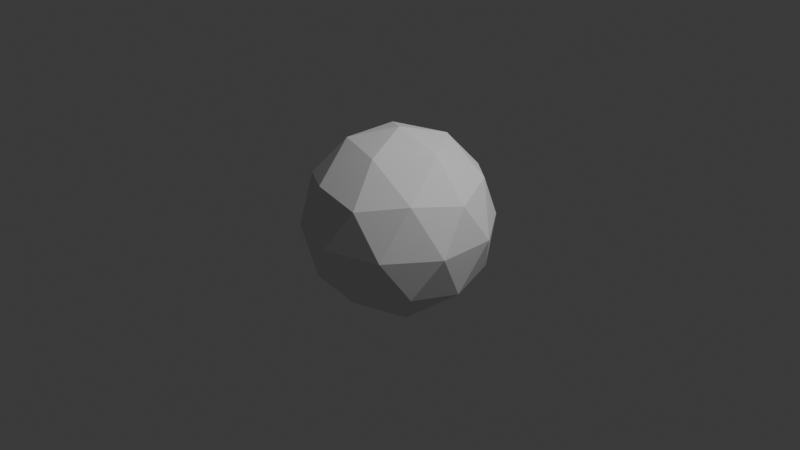 # Source: icosphere.blend  (saved by Blender 4.0.36; exported with 4.5.12 LTS)
import bpy
from mathutils import Matrix  # noqa: F401  (used for matrix-valued properties, if any)

bpy.ops.wm.read_factory_settings(use_empty=True)
scene = bpy.context.scene
scene.name = 'Scene'

# ---- collections
col_collection = bpy.data.collections.new('Collection'); scene.collection.children.link(col_collection)

# ---- world
world_world = bpy.data.worlds.new('World'); scene.world = world_world
world_world.use_nodes = True; world_world.node_tree.nodes.clear()
_N = world_world.node_tree.nodes; _L = world_world.node_tree.links
n0 = _N.new('ShaderNodeOutputWorld'); n0.name = 'World Output'; n0.location = (300, 300)
n1 = _N.new('ShaderNodeBackground'); n1.name = 'Background'; n1.location = (10, 300)
n1.inputs[0].default_value = (0.05088, 0.05088, 0.05088, 1.0)
_L.new(n1.outputs[0], n0.inputs[0])
n0.is_active_output = True
world_world.color = (0.05088, 0.05088, 0.05088)
world_world.use_sun_shadow = False
world_world.sun_shadow_jitter_overblur = 0.0

# ---- cameras
cam_camera = bpy.data.cameras.new('Camera')
cam_camera.clip_end = 100.0
cam_camera.ortho_scale = 7.314

# ---- lights
light_light = bpy.data.lights.new('Light', 'POINT')
light_light.transmission_factor = 0.0
light_light.use_soft_falloff = False
light_light.energy = 1000.0
light_light.shadow_soft_size = 0.1
light_light.shadow_maximum_resolution = 0.006
light_light.use_absolute_resolution = True

# ---- meshes
me_icosphere = bpy.data.meshes.new('Icosphere')
me_icosphere.from_pydata([(0.0, 0.0, -1.0), (0.7236, -0.5257, -0.4472), (-0.2764, -0.8506, -0.4472), (-0.8944, 0.0, -0.4472), (-0.2764, 0.8506, -0.4472), (0.7236, 0.5257, -0.4472), (0.2764, -0.8506, 0.4472), (-0.7236, -0.5257, 0.4472), (-0.7236, 0.5257, 0.4472), (0.2764, 0.8506, 0.4472), (0.8944, 0.0, 0.4472), (0.0, 0.0, 1.0), (-0.1625, -0.5, -0.8507), (0.4253, -0.309, -0.8507), (0.2629, -0.809, -0.5257), (0.8506, 0.0, -0.5257), (0.4253, 0.309, -0.8507), (-0.5257, 0.0, -0.8507), (-0.6882, -0.5, -0.5257), (-0.1625, 0.5, -0.8507), (-0.6882, 0.5, -0.5257), (0.2629, 0.809, -0.5257), (0.9511, -0.309, 0.0), (0.9511, 0.309, 0.0), (0.0, -1.0, 0.0), (0.5878, -0.809, 0.0), (-0.9511, -0.309, 0.0), (-0.5878, -0.809, 0.0), (-0.5878, 0.809, 0.0), (-0.9511, 0.309, 0.0), (0.5878, 0.809, 0.0), (0.0, 1.0, 0.0), (0.6882, -0.5, 0.5257), (-0.2629, -0.809, 0.5257), (-0.8506, 0.0, 0.5257), (-0.2629, 0.809, 0.5257), (0.6882, 0.5, 0.5257), (0.1625, -0.5, 0.8507), (0.5257, 0.0, 0.8507), (-0.4253, -0.309, 0.8507), (-0.4253, 0.309, 0.8507), (0.1625, 0.5, 0.8507)], [], [(0, 13, 12), (1, 13, 15), (0, 12, 17), (0, 17, 19), (0, 19, 16), (1, 15, 22), (2, 14, 24), (3, 18, 26), (4, 20, 28), (5, 21, 30), (1, 22, 25), (2, 24, 27), (3, 26, 29), (4, 28, 31), (5, 30, 23), (6, 32, 37), (7, 33, 39), (8, 34, 40), (9, 35, 41), (10, 36, 38), (38, 41, 11), (38, 36, 41), (36, 9, 41), (41, 40, 11), (41, 35, 40), (35, 8, 40), (40, 39, 11), (40, 34, 39), (34, 7, 39), (39, 37, 11), (39, 33, 37), (33, 6, 37), (37, 38, 11), (37, 32, 38), (32, 10, 38), (23, 36, 10), (23, 30, 36), (30, 9, 36), (31, 35, 9), (31, 28, 35), (28, 8, 35), (29, 34, 8), (29, 26, 34), (26, 7, 34), (27, 33, 7), (27, 24, 33), (24, 6, 33), (25, 32, 6), (25, 22, 32), (22, 10, 32), (30, 31, 9), (30, 21, 31), (21, 4, 31), (28, 29, 8), (28, 20, 29), (20, 3, 29), (26, 27, 7), (26, 18, 27), (18, 2, 27), (24, 25, 6), (24, 14, 25), (14, 1, 25), (22, 23, 10), (22, 15, 23), (15, 5, 23), (16, 21, 5), (16, 19, 21), (19, 4, 21), (19, 20, 4), (19, 17, 20), (17, 3, 20), (17, 18, 3), (17, 12, 18), (12, 2, 18), (15, 16, 5), (15, 13, 16), (13, 0, 16), (12, 14, 2), (12, 13, 14), (13, 1, 14)])
_uv = me_icosphere.uv_layers.new(name='UVMap')
_uv.uv.foreach_set('vector', [0.1818, 0.0, 0.2273, 0.07873, 0.1364, 0.07873, 0.2727, 0.1575, 0.3182, 0.07873, 0.3636, 0.1575, 0.9091, 0.0, 0.9545, 0.07873, 0.8636, 0.07873, 0.7273, 0.0, 0.7727, 0.07873, 0.6818, 0.07873, 0.5455, 0.0, 0.5909, 0.07873, 0.5, 0.07873, 0.2727, 0.1575, 0.3636, 0.1575, 0.3182, 0.2362, 0.09091, 0.1575, 0.1818, 0.1575, 0.1364, 0.2362, 0.8182, 0.1575, 0.9091, 0.1575, 0.8636, 0.2362, 0.6364, 0.1575, 0.7273, 0.1575, 0.6818, 0.2362, 0.4545, 0.1575, 0.5455, 0.1575, 0.5, 0.2362, 0.2727, 0.1575, 0.3182, 0.2362, 0.2273, 0.2362, 0.09091, 0.1575, 0.1364, 0.2362, 0.04546, 0.2362, 0.8182, 0.1575, 0.8636, 0.2362, 0.7727, 0.2362, 0.6364, 0.1575, 0.6818, 0.2362, 0.5909, 0.2362, 0.4545, 0.1575, 0.5, 0.2362, 0.4091, 0.2362, 0.1818, 0.3149, 0.2727, 0.3149, 0.2273, 0.3937, 0.0, 0.3149, 0.09091, 0.3149, 0.04546, 0.3937, 0.7273, 0.3149, 0.8182, 0.3149, 0.7727, 0.3937, 0.5455, 0.3149, 0.6364, 0.3149, 0.5909, 0.3937, 0.3636, 0.3149, 0.4545, 0.3149, 0.4091, 0.3937, 0.4091, 0.3937, 0.5, 0.3937, 0.4545, 0.4724, 0.4091, 0.3937, 0.4545, 0.3149, 0.5, 0.3937, 0.4545, 0.3149, 0.5455, 0.3149, 0.5, 0.3937, 0.5909, 0.3937, 0.6818, 0.3937, 0.6364, 0.4724, 0.5909, 0.3937, 0.6364, 0.3149, 0.6818, 0.3937, 0.6364, 0.3149, 0.7273, 0.3149, 0.6818, 0.3937, 0.7727, 0.3937, 0.8636, 0.3937, 0.8182, 0.4724, 0.7727, 0.3937, 0.8182, 0.3149, 0.8636, 0.3937, 0.8182, 0.3149, 0.9091, 0.3149, 0.8636, 0.3937, 0.04546, 0.3937, 0.1364, 0.3937, 0.09091, 0.4724, 0.04546, 0.3937, 0.09091, 0.3149, 0.1364, 0.3937, 0.09091, 0.3149, 0.1818, 0.3149, 0.1364, 0.3937, 0.2273, 0.3937, 0.3182, 0.3937, 0.2727, 0.4724, 0.2273, 0.3937, 0.2727, 0.3149, 0.3182, 0.3937, 0.2727, 0.3149, 0.3636, 0.3149, 0.3182, 0.3937, 0.4091, 0.2362, 0.4545, 0.3149, 0.3636, 0.3149, 0.4091, 0.2362, 0.5, 0.2362, 0.4545, 0.3149, 0.5, 0.2362, 0.5455, 0.3149, 0.4545, 0.3149, 0.5909, 0.2362, 0.6364, 0.3149, 0.5455, 0.3149, 0.5909, 0.2362, 0.6818, 0.2362, 0.6364, 0.3149, 0.6818, 0.2362, 0.7273, 0.3149, 0.6364, 0.3149, 0.7727, 0.2362, 0.8182, 0.3149, 0.7273, 0.3149, 0.7727, 0.2362, 0.8636, 0.2362, 0.8182, 0.3149, 0.8636, 0.2362, 0.9091, 0.3149, 0.8182, 0.3149, 0.04546, 0.2362, 0.09091, 0.3149, 0.0, 0.3149, 0.04546, 0.2362, 0.1364, 0.2362, 0.09091, 0.3149, 0.1364, 0.2362, 0.1818, 0.3149, 0.09091, 0.3149, 0.2273, 0.2362, 0.2727, 0.3149, 0.1818, 0.3149, 0.2273, 0.2362, 0.3182, 0.2362, 0.2727, 0.3149, 0.3182, 0.2362, 0.3636, 0.3149, 0.2727, 0.3149, 0.5, 0.2362, 0.5909, 0.2362, 0.5455, 0.3149, 0.5, 0.2362, 0.5455, 0.1575, 0.5909, 0.2362, 0.5455, 0.1575, 0.6364, 0.1575, 0.5909, 0.2362, 0.6818, 0.2362, 0.7727, 0.2362, 0.7273, 0.3149, 0.6818, 0.2362, 0.7273, 0.1575, 0.7727, 0.2362, 0.7273, 0.1575, 0.8182, 0.1575, 0.7727, 0.2362, 0.8636, 0.2362, 0.9545, 0.2362, 0.9091, 0.3149, 0.8636, 0.2362, 0.9091, 0.1575, 0.9545, 0.2362, 0.9091, 0.1575, 1.0, 0.1575, 0.9545, 0.2362, 0.1364, 0.2362, 0.2273, 0.2362, 0.1818, 0.3149, 0.1364, 0.2362, 0.1818, 0.1575, 0.2273, 0.2362, 0.1818, 0.1575, 0.2727, 0.1575, 0.2273, 0.2362, 0.3182, 0.2362, 0.4091, 0.2362, 0.3636, 0.3149, 0.3182, 0.2362, 0.3636, 0.1575, 0.4091, 0.2362, 0.3636, 0.1575, 0.4545, 0.1575, 0.4091, 0.2362, 0.5, 0.07873, 0.5455, 0.1575, 0.4545, 0.1575, 0.5, 0.07873, 0.5909, 0.07873, 0.5455, 0.1575, 0.5909, 0.07873, 0.6364, 0.1575, 0.5455, 0.1575, 0.6818, 0.07873, 0.7273, 0.1575, 0.6364, 0.1575, 0.6818, 0.07873, 0.7727, 0.07873, 0.7273, 0.1575, 0.7727, 0.07873, 0.8182, 0.1575, 0.7273, 0.1575, 0.8636, 0.07873, 0.9091, 0.1575, 0.8182, 0.1575, 0.8636, 0.07873, 0.9545, 0.07873, 0.9091, 0.1575, 0.9545, 0.07873, 1.0, 0.1575, 0.9091, 0.1575, 0.3636, 0.1575, 0.4091, 0.07873, 0.4545, 0.1575, 0.3636, 0.1575, 0.3182, 0.07873, 0.4091, 0.07873, 0.3182, 0.07873, 0.3636, 0.0, 0.4091, 0.07873, 0.1364, 0.07873, 0.1818, 0.1575, 0.09091, 0.1575, 0.1364, 0.07873, 0.2273, 0.07873, 0.1818, 0.1575, 0.2273, 0.07873, 0.2727, 0.1575, 0.1818, 0.1575])
me_icosphere.update()

# ---- objects
ob_light = bpy.data.objects.new('Light', light_light)
ob_camera = bpy.data.objects.new('Camera', cam_camera)
ob_icosphere = bpy.data.objects.new('Icosphere', me_icosphere)

# ---- transforms, parenting, visibility, modifiers, constraints
ob_light.location = (4.076, 1.005, 5.904)
ob_light.rotation_euler = (0.6503, 0.05522, 1.866)
ob_light.lock_rotations_4d = False
ob_light.empty_display_type = 'ARROWS'
ob_light.color = (0.0, 0.0, 0.0, 0.0)
ob_light.lineart.crease_threshold = 0.0
ob_camera.location = (7.359, -6.926, 4.958)
ob_camera.rotation_euler = (1.109, 0.0, 0.8149)
ob_camera.lock_rotations_4d = False
ob_camera.empty_display_type = 'ARROWS'
ob_camera.color = (0.0, 0.0, 0.0, 0.0)
ob_camera.display_type = 'WIRE'
ob_camera.lineart.crease_threshold = 0.0
ob_icosphere.location = (0.0, 0.0, 0.0)

# ---- collection membership
col_collection.objects.link(ob_light)
col_collection.objects.link(ob_camera)
col_collection.objects.link(ob_icosphere)

# ---- scene / render settings (as saved in the file)
scene.camera = ob_camera
scene.frame_start = 1; scene.frame_end = 250; scene.frame_set(1)
scene.render.engine = 'BLENDER_EEVEE_NEXT'
scene.cycles.sampling_pattern = 'TABULATED_SOBOL'
bpy.context.view_layer.update()
